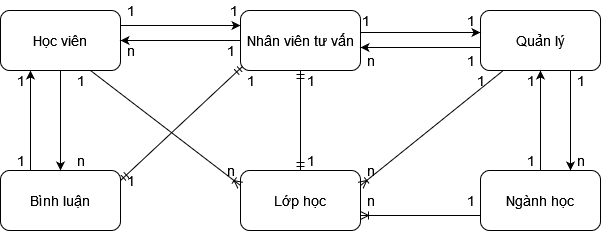

The diagram above was exported from draw.io. Its source (the exported page's mxGraphModel, read from the mxfile embedded in the PNG):
<mxGraphModel dx="868" dy="440" grid="1" gridSize="10" guides="1" tooltips="1" connect="1" arrows="1" fold="1" page="1" pageScale="1" pageWidth="850" pageHeight="1100" math="0" shadow="0">
  <root>
    <mxCell id="0" />
    <mxCell id="1" parent="0" />
    <mxCell id="KZcJxpnLyMwdopdG3s53-1" value="&lt;div&gt;&lt;font style=&quot;font-size: 14px&quot;&gt;Học viên&lt;/font&gt;&lt;/div&gt;" style="rounded=1;whiteSpace=wrap;html=1;" parent="1" vertex="1">
      <mxGeometry x="120" y="200" width="120" height="60" as="geometry" />
    </mxCell>
    <mxCell id="KZcJxpnLyMwdopdG3s53-2" value="Nhân viên tư vấn" style="rounded=1;whiteSpace=wrap;html=1;fontSize=14;" parent="1" vertex="1">
      <mxGeometry x="360" y="200" width="120" height="60" as="geometry" />
    </mxCell>
    <mxCell id="KZcJxpnLyMwdopdG3s53-3" value="Quản lý" style="rounded=1;whiteSpace=wrap;html=1;fontSize=14;" parent="1" vertex="1">
      <mxGeometry x="600" y="200" width="120" height="60" as="geometry" />
    </mxCell>
    <mxCell id="KZcJxpnLyMwdopdG3s53-4" value="Lớp học" style="rounded=1;whiteSpace=wrap;html=1;fontSize=14;" parent="1" vertex="1">
      <mxGeometry x="360" y="360" width="120" height="60" as="geometry" />
    </mxCell>
    <mxCell id="KZcJxpnLyMwdopdG3s53-5" value="Ngành học" style="rounded=1;whiteSpace=wrap;html=1;fontSize=14;" parent="1" vertex="1">
      <mxGeometry x="600" y="360" width="120" height="60" as="geometry" />
    </mxCell>
    <mxCell id="KZcJxpnLyMwdopdG3s53-6" value="Bình luận" style="rounded=1;whiteSpace=wrap;html=1;fontSize=14;" parent="1" vertex="1">
      <mxGeometry x="120" y="360" width="120" height="60" as="geometry" />
    </mxCell>
    <mxCell id="KZcJxpnLyMwdopdG3s53-9" value="" style="endArrow=classic;html=1;rounded=0;fontSize=14;exitX=1;exitY=0.25;exitDx=0;exitDy=0;entryX=0;entryY=0.25;entryDx=0;entryDy=0;" parent="1" source="KZcJxpnLyMwdopdG3s53-1" target="KZcJxpnLyMwdopdG3s53-2" edge="1">
      <mxGeometry width="50" height="50" relative="1" as="geometry">
        <mxPoint x="370" y="290" as="sourcePoint" />
        <mxPoint x="420" y="240" as="targetPoint" />
      </mxGeometry>
    </mxCell>
    <mxCell id="KZcJxpnLyMwdopdG3s53-10" value="1" style="text;html=1;align=center;verticalAlign=middle;resizable=0;points=[];autosize=1;strokeColor=none;fillColor=none;fontSize=14;" parent="1" vertex="1">
      <mxGeometry x="240" y="190" width="20" height="20" as="geometry" />
    </mxCell>
    <mxCell id="KZcJxpnLyMwdopdG3s53-11" value="1" style="text;html=1;align=center;verticalAlign=middle;resizable=0;points=[];autosize=1;strokeColor=none;fillColor=none;fontSize=14;" parent="1" vertex="1">
      <mxGeometry x="343" y="190" width="20" height="20" as="geometry" />
    </mxCell>
    <mxCell id="KZcJxpnLyMwdopdG3s53-12" value="" style="endArrow=classic;html=1;rounded=0;fontSize=14;entryX=1;entryY=0.5;entryDx=0;entryDy=0;exitX=0;exitY=0.5;exitDx=0;exitDy=0;" parent="1" source="KZcJxpnLyMwdopdG3s53-2" target="KZcJxpnLyMwdopdG3s53-1" edge="1">
      <mxGeometry width="50" height="50" relative="1" as="geometry">
        <mxPoint x="370" y="210" as="sourcePoint" />
        <mxPoint x="420" y="160" as="targetPoint" />
      </mxGeometry>
    </mxCell>
    <mxCell id="KZcJxpnLyMwdopdG3s53-13" value="n" style="text;html=1;align=center;verticalAlign=middle;resizable=0;points=[];autosize=1;strokeColor=none;fillColor=none;fontSize=14;" parent="1" vertex="1">
      <mxGeometry x="240" y="230" width="20" height="20" as="geometry" />
    </mxCell>
    <mxCell id="KZcJxpnLyMwdopdG3s53-14" value="1" style="text;html=1;align=center;verticalAlign=middle;resizable=0;points=[];autosize=1;strokeColor=none;fillColor=none;fontSize=14;" parent="1" vertex="1">
      <mxGeometry x="340" y="230" width="20" height="20" as="geometry" />
    </mxCell>
    <mxCell id="KZcJxpnLyMwdopdG3s53-17" value="" style="fontSize=12;html=1;endArrow=ERmandOne;startArrow=ERmandOne;rounded=0;entryX=0.5;entryY=0;entryDx=0;entryDy=0;exitX=0.5;exitY=1;exitDx=0;exitDy=0;" parent="1" source="KZcJxpnLyMwdopdG3s53-2" target="KZcJxpnLyMwdopdG3s53-4" edge="1">
      <mxGeometry width="100" height="100" relative="1" as="geometry">
        <mxPoint x="340" y="240" as="sourcePoint" />
        <mxPoint x="440" y="140" as="targetPoint" />
      </mxGeometry>
    </mxCell>
    <mxCell id="KZcJxpnLyMwdopdG3s53-18" value="1" style="text;html=1;align=center;verticalAlign=middle;resizable=0;points=[];autosize=1;strokeColor=none;fillColor=none;fontSize=14;" parent="1" vertex="1">
      <mxGeometry x="420" y="260" width="20" height="20" as="geometry" />
    </mxCell>
    <mxCell id="KZcJxpnLyMwdopdG3s53-19" value="1" style="text;html=1;align=center;verticalAlign=middle;resizable=0;points=[];autosize=1;strokeColor=none;fillColor=none;fontSize=14;" parent="1" vertex="1">
      <mxGeometry x="420" y="340" width="20" height="20" as="geometry" />
    </mxCell>
    <mxCell id="KZcJxpnLyMwdopdG3s53-20" value="" style="endArrow=classic;html=1;rounded=0;fontSize=14;entryX=0.5;entryY=0;entryDx=0;entryDy=0;exitX=0.5;exitY=1;exitDx=0;exitDy=0;" parent="1" source="KZcJxpnLyMwdopdG3s53-1" target="KZcJxpnLyMwdopdG3s53-6" edge="1">
      <mxGeometry width="50" height="50" relative="1" as="geometry">
        <mxPoint x="370" y="210" as="sourcePoint" />
        <mxPoint x="420" y="160" as="targetPoint" />
      </mxGeometry>
    </mxCell>
    <mxCell id="KZcJxpnLyMwdopdG3s53-21" value="" style="endArrow=classic;html=1;rounded=0;fontSize=14;entryX=0.25;entryY=1;entryDx=0;entryDy=0;exitX=0.25;exitY=0;exitDx=0;exitDy=0;" parent="1" source="KZcJxpnLyMwdopdG3s53-6" target="KZcJxpnLyMwdopdG3s53-1" edge="1">
      <mxGeometry width="50" height="50" relative="1" as="geometry">
        <mxPoint x="370" y="210" as="sourcePoint" />
        <mxPoint x="420" y="160" as="targetPoint" />
      </mxGeometry>
    </mxCell>
    <mxCell id="KZcJxpnLyMwdopdG3s53-22" value="1" style="text;html=1;align=center;verticalAlign=middle;resizable=0;points=[];autosize=1;strokeColor=none;fillColor=none;fontSize=14;" parent="1" vertex="1">
      <mxGeometry x="190" y="260" width="20" height="20" as="geometry" />
    </mxCell>
    <mxCell id="KZcJxpnLyMwdopdG3s53-23" value="n" style="text;html=1;align=center;verticalAlign=middle;resizable=0;points=[];autosize=1;strokeColor=none;fillColor=none;fontSize=14;" parent="1" vertex="1">
      <mxGeometry x="190" y="340" width="20" height="20" as="geometry" />
    </mxCell>
    <mxCell id="KZcJxpnLyMwdopdG3s53-24" value="1" style="text;html=1;align=center;verticalAlign=middle;resizable=0;points=[];autosize=1;strokeColor=none;fillColor=none;fontSize=14;" parent="1" vertex="1">
      <mxGeometry x="130" y="260" width="20" height="20" as="geometry" />
    </mxCell>
    <mxCell id="KZcJxpnLyMwdopdG3s53-25" value="1" style="text;html=1;align=center;verticalAlign=middle;resizable=0;points=[];autosize=1;strokeColor=none;fillColor=none;fontSize=14;" parent="1" vertex="1">
      <mxGeometry x="130" y="340" width="20" height="20" as="geometry" />
    </mxCell>
    <mxCell id="KZcJxpnLyMwdopdG3s53-27" value="" style="fontSize=12;html=1;endArrow=ERoneToMany;rounded=0;entryX=0;entryY=0.25;entryDx=0;entryDy=0;exitX=0.75;exitY=1;exitDx=0;exitDy=0;" parent="1" source="KZcJxpnLyMwdopdG3s53-1" target="KZcJxpnLyMwdopdG3s53-4" edge="1">
      <mxGeometry width="100" height="100" relative="1" as="geometry">
        <mxPoint x="340" y="420" as="sourcePoint" />
        <mxPoint x="440" y="320" as="targetPoint" />
      </mxGeometry>
    </mxCell>
    <mxCell id="KZcJxpnLyMwdopdG3s53-28" value="n" style="text;html=1;align=center;verticalAlign=middle;resizable=0;points=[];autosize=1;strokeColor=none;fillColor=none;fontSize=14;" parent="1" vertex="1">
      <mxGeometry x="340" y="350" width="20" height="20" as="geometry" />
    </mxCell>
    <mxCell id="KZcJxpnLyMwdopdG3s53-30" value="" style="fontSize=12;html=1;endArrow=ERmandOne;startArrow=ERmandOne;rounded=0;entryX=0.017;entryY=0.933;entryDx=0;entryDy=0;entryPerimeter=0;" parent="1" target="KZcJxpnLyMwdopdG3s53-2" edge="1">
      <mxGeometry width="100" height="100" relative="1" as="geometry">
        <mxPoint x="240" y="370" as="sourcePoint" />
        <mxPoint x="363" y="280" as="targetPoint" />
      </mxGeometry>
    </mxCell>
    <mxCell id="KZcJxpnLyMwdopdG3s53-31" value="1" style="text;html=1;align=center;verticalAlign=middle;resizable=0;points=[];autosize=1;strokeColor=none;fillColor=none;fontSize=14;" parent="1" vertex="1">
      <mxGeometry x="360" y="260" width="20" height="20" as="geometry" />
    </mxCell>
    <mxCell id="KZcJxpnLyMwdopdG3s53-32" value="1" style="text;html=1;align=center;verticalAlign=middle;resizable=0;points=[];autosize=1;strokeColor=none;fillColor=none;fontSize=14;" parent="1" vertex="1">
      <mxGeometry x="240" y="360" width="20" height="20" as="geometry" />
    </mxCell>
    <mxCell id="KZcJxpnLyMwdopdG3s53-35" value="" style="endArrow=classic;html=1;rounded=0;fontSize=14;exitX=1;exitY=0.25;exitDx=0;exitDy=0;entryX=0;entryY=0.25;entryDx=0;entryDy=0;" parent="1" edge="1">
      <mxGeometry width="50" height="50" relative="1" as="geometry">
        <mxPoint x="480.0000000000001" y="222" as="sourcePoint" />
        <mxPoint x="600" y="222" as="targetPoint" />
      </mxGeometry>
    </mxCell>
    <mxCell id="KZcJxpnLyMwdopdG3s53-36" value="" style="endArrow=classic;html=1;rounded=0;fontSize=14;entryX=1;entryY=0.5;entryDx=0;entryDy=0;exitX=0;exitY=0.5;exitDx=0;exitDy=0;" parent="1" edge="1">
      <mxGeometry width="50" height="50" relative="1" as="geometry">
        <mxPoint x="600" y="237" as="sourcePoint" />
        <mxPoint x="480.0000000000001" y="237" as="targetPoint" />
      </mxGeometry>
    </mxCell>
    <mxCell id="KZcJxpnLyMwdopdG3s53-37" value="1" style="text;html=1;align=center;verticalAlign=middle;resizable=0;points=[];autosize=1;strokeColor=none;fillColor=none;fontSize=14;" parent="1" vertex="1">
      <mxGeometry x="475" y="200" width="20" height="20" as="geometry" />
    </mxCell>
    <mxCell id="KZcJxpnLyMwdopdG3s53-38" value="1" style="text;html=1;align=center;verticalAlign=middle;resizable=0;points=[];autosize=1;strokeColor=none;fillColor=none;fontSize=14;" parent="1" vertex="1">
      <mxGeometry x="580" y="200" width="20" height="20" as="geometry" />
    </mxCell>
    <mxCell id="KZcJxpnLyMwdopdG3s53-39" value="n" style="text;html=1;align=center;verticalAlign=middle;resizable=0;points=[];autosize=1;strokeColor=none;fillColor=none;fontSize=14;" parent="1" vertex="1">
      <mxGeometry x="480" y="240" width="20" height="20" as="geometry" />
    </mxCell>
    <mxCell id="KZcJxpnLyMwdopdG3s53-40" value="1" style="text;html=1;align=center;verticalAlign=middle;resizable=0;points=[];autosize=1;strokeColor=none;fillColor=none;fontSize=14;" parent="1" vertex="1">
      <mxGeometry x="580" y="240" width="20" height="20" as="geometry" />
    </mxCell>
    <mxCell id="KZcJxpnLyMwdopdG3s53-41" value="" style="fontSize=12;html=1;endArrow=ERoneToMany;rounded=0;entryX=1;entryY=0.25;entryDx=0;entryDy=0;" parent="1" source="KZcJxpnLyMwdopdG3s53-3" target="KZcJxpnLyMwdopdG3s53-4" edge="1">
      <mxGeometry width="100" height="100" relative="1" as="geometry">
        <mxPoint x="410" y="340" as="sourcePoint" />
        <mxPoint x="510" y="240" as="targetPoint" />
      </mxGeometry>
    </mxCell>
    <mxCell id="KZcJxpnLyMwdopdG3s53-42" value="1" style="text;html=1;align=center;verticalAlign=middle;resizable=0;points=[];autosize=1;strokeColor=none;fillColor=none;fontSize=14;" parent="1" vertex="1">
      <mxGeometry x="590" y="260" width="20" height="20" as="geometry" />
    </mxCell>
    <mxCell id="KZcJxpnLyMwdopdG3s53-43" value="n" style="text;html=1;align=center;verticalAlign=middle;resizable=0;points=[];autosize=1;strokeColor=none;fillColor=none;fontSize=14;" parent="1" vertex="1">
      <mxGeometry x="480" y="380" width="20" height="20" as="geometry" />
    </mxCell>
    <mxCell id="KZcJxpnLyMwdopdG3s53-47" value="" style="endArrow=classic;html=1;rounded=0;fontSize=14;entryX=0.5;entryY=0;entryDx=0;entryDy=0;exitX=0.5;exitY=1;exitDx=0;exitDy=0;" parent="1" edge="1">
      <mxGeometry width="50" height="50" relative="1" as="geometry">
        <mxPoint x="690.0000000000001" y="260" as="sourcePoint" />
        <mxPoint x="690.0000000000001" y="360" as="targetPoint" />
      </mxGeometry>
    </mxCell>
    <mxCell id="KZcJxpnLyMwdopdG3s53-48" value="" style="endArrow=classic;html=1;rounded=0;fontSize=14;entryX=0.25;entryY=1;entryDx=0;entryDy=0;exitX=0.25;exitY=0;exitDx=0;exitDy=0;" parent="1" edge="1">
      <mxGeometry width="50" height="50" relative="1" as="geometry">
        <mxPoint x="660.0000000000001" y="360" as="sourcePoint" />
        <mxPoint x="660.0000000000001" y="260" as="targetPoint" />
      </mxGeometry>
    </mxCell>
    <mxCell id="KZcJxpnLyMwdopdG3s53-49" value="1" style="text;html=1;align=center;verticalAlign=middle;resizable=0;points=[];autosize=1;strokeColor=none;fillColor=none;fontSize=14;" parent="1" vertex="1">
      <mxGeometry x="690" y="260" width="20" height="20" as="geometry" />
    </mxCell>
    <mxCell id="KZcJxpnLyMwdopdG3s53-50" value="n" style="text;html=1;align=center;verticalAlign=middle;resizable=0;points=[];autosize=1;strokeColor=none;fillColor=none;fontSize=14;" parent="1" vertex="1">
      <mxGeometry x="690" y="340" width="20" height="20" as="geometry" />
    </mxCell>
    <mxCell id="KZcJxpnLyMwdopdG3s53-51" value="1" style="text;html=1;align=center;verticalAlign=middle;resizable=0;points=[];autosize=1;strokeColor=none;fillColor=none;fontSize=14;" parent="1" vertex="1">
      <mxGeometry x="640" y="260" width="20" height="20" as="geometry" />
    </mxCell>
    <mxCell id="KZcJxpnLyMwdopdG3s53-52" value="1" style="text;html=1;align=center;verticalAlign=middle;resizable=0;points=[];autosize=1;strokeColor=none;fillColor=none;fontSize=14;" parent="1" vertex="1">
      <mxGeometry x="640" y="340" width="20" height="20" as="geometry" />
    </mxCell>
    <mxCell id="KZcJxpnLyMwdopdG3s53-53" value="" style="edgeStyle=entityRelationEdgeStyle;fontSize=12;html=1;endArrow=ERoneToMany;rounded=0;entryX=1;entryY=0.75;entryDx=0;entryDy=0;exitX=0;exitY=0.75;exitDx=0;exitDy=0;" parent="1" source="KZcJxpnLyMwdopdG3s53-5" target="KZcJxpnLyMwdopdG3s53-4" edge="1">
      <mxGeometry width="100" height="100" relative="1" as="geometry">
        <mxPoint x="410" y="340" as="sourcePoint" />
        <mxPoint x="510" y="240" as="targetPoint" />
      </mxGeometry>
    </mxCell>
    <mxCell id="KZcJxpnLyMwdopdG3s53-54" value="n" style="text;html=1;align=center;verticalAlign=middle;resizable=0;points=[];autosize=1;strokeColor=none;fillColor=none;fontSize=14;" parent="1" vertex="1">
      <mxGeometry x="480" y="350" width="20" height="20" as="geometry" />
    </mxCell>
    <mxCell id="KZcJxpnLyMwdopdG3s53-55" value="1" style="text;html=1;align=center;verticalAlign=middle;resizable=0;points=[];autosize=1;strokeColor=none;fillColor=none;fontSize=14;" parent="1" vertex="1">
      <mxGeometry x="580" y="380" width="20" height="20" as="geometry" />
    </mxCell>
  </root>
</mxGraphModel>